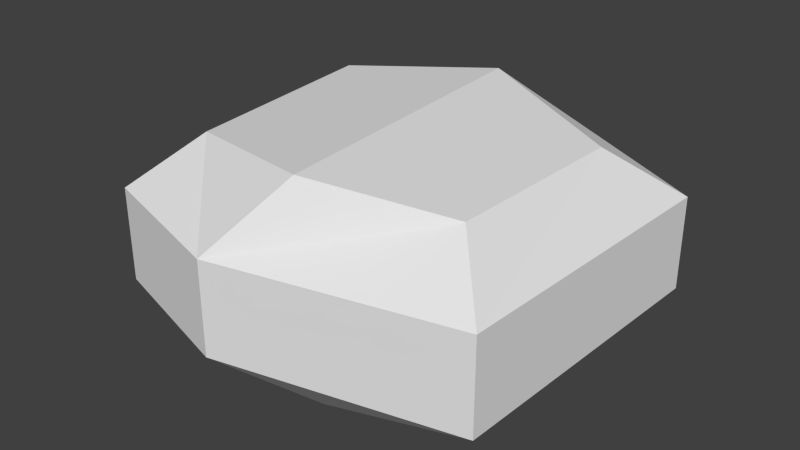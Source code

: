 # Source: rock.blend  (saved by Blender 2.72.0; exported with 4.5.12 LTS)
import bpy
from mathutils import Matrix  # noqa: F401  (used for matrix-valued properties, if any)

bpy.ops.wm.read_factory_settings(use_empty=True)
scene = bpy.context.scene
scene.name = 'Scene'

# ---- collections
col_collection_1 = bpy.data.collections.new('Collection 1'); scene.collection.children.link(col_collection_1)

# ---- world
world_world = bpy.data.worlds.new('World'); scene.world = world_world
world_world.color = (0.05088, 0.05088, 0.05088)
world_world.use_sun_shadow = False
world_world.sun_shadow_jitter_overblur = 0.0
world_world.cycles.sampling_method = 'MANUAL'
world_world.cycles.sample_map_resolution = 256

# ---- meshes
me_cube_002 = bpy.data.meshes.new('Cube.002')
me_cube_002.from_pydata([(0.5191, 0.2854, 0.05246), (0.4891, 0.6849, 0.05246), (0.7571, 0.6266, 0.05246), (0.7471, 0.3366, 0.05246), (0.5191, 0.2854, 0.1426), (0.4891, 0.6849, 0.1426), (0.7571, 0.6266, 0.1426), (0.7471, 0.3366, 0.1426), (0.5829, 0.352, -0.0007281), (0.5629, 0.6187, -0.0007281), (0.6859, 0.5586, -0.0007281), (0.6832, 0.4041, -0.0007281), (0.5744, 0.3388, 0.211), (0.5523, 0.6326, 0.211), (0.7, 0.5726, 0.1909), (0.6958, 0.3903, 0.1909), (0.3834, 0.3231, 0.05841), (0.3534, 0.632, 0.05841), (0.3834, 0.3231, 0.1485), (0.3534, 0.632, 0.1485), (0.4471, 0.3897, 0.005228), (0.4271, 0.5658, 0.005228), (0.4336, 0.3761, 0.1968), (0.4115, 0.5793, 0.1968)], [], [(12, 13, 23, 22), (5, 6, 2, 1), (6, 7, 3, 2), (7, 4, 0, 3), (3, 0, 8, 11), (4, 7, 15, 12), (8, 9, 10, 11), (2, 3, 11, 10), (1, 2, 10, 9), (4, 12, 22, 18), (15, 14, 13, 12), (7, 6, 14, 15), (6, 5, 13, 14), (13, 5, 19, 23), (18, 19, 17, 16), (16, 17, 21, 20), (19, 18, 22, 23), (1, 9, 21, 17), (8, 0, 16, 20), (9, 8, 20, 21), (0, 4, 18, 16), (5, 1, 17, 19)])
_uv = me_cube_002.uv_layers.new(name='UVMap')
_uv.uv.foreach_set('vector', [0.05341, 0.2654, 0.3806, 0.2573, 0.3368, 0.4393, 0.1097, 0.4364, 0.5209, 0.8475, 0.5209, 0.5031, 0.6209, 0.5031, 0.6209, 0.8475, 0.8082, 0.3645, 0.8082, 0.0, 0.9083, 1.686e-08, 0.9083, 0.3645, 0.1918, 0.5041, 0.1918, 0.7887, 0.09169, 0.7887, 0.09169, 0.5041, 0.09169, 0.5041, 0.09169, 0.7887, 1.212e-08, 0.709, 0.0, 0.5847, 0.1918, 0.7887, 0.1918, 0.5041, 0.2454, 0.5702, 0.2678, 0.721, 0.5809, 0.07542, 0.5744, 0.4112, 0.4448, 0.3212, 0.4645, 0.1284, 0.9083, 0.3645, 0.9083, 1.686e-08, 1.0, 0.08199, 1.0, 0.2761, 0.6209, 0.8475, 0.6209, 0.5031, 0.7126, 0.5705, 0.7126, 0.7376, 0.0, 0.3388, 0.05341, 0.2654, 0.1097, 0.4364, 0.05627, 0.5041, 0.09728, 0.1068, 0.2983, 0.07935, 0.3806, 0.2573, 0.05341, 0.2654, 0.03224, 0.04769, 0.3518, 0.0, 0.2983, 0.07935, 0.09728, 0.1068, 0.5209, 0.5031, 0.5209, 0.8475, 0.4448, 0.756, 0.4672, 0.5587, 0.3806, 0.2573, 0.4448, 0.3278, 0.401, 0.5041, 0.3368, 0.4393, 0.9044, 0.5031, 0.9044, 0.8929, 0.8043, 0.8929, 0.8043, 0.5031, 0.8043, 0.5031, 0.8043, 0.8929, 0.7126, 0.801, 0.7126, 0.5785, 0.401, 0.5041, 0.05627, 0.5041, 0.1097, 0.4364, 0.3368, 0.4393, 0.6524, 0.5031, 0.5744, 0.4112, 0.7303, 0.3616, 0.8082, 0.4534, 0.5809, 0.07542, 0.6621, 0.0, 0.8082, 0.06362, 0.7271, 0.139, 0.5744, 0.4112, 0.5809, 0.07542, 0.7271, 0.139, 0.7303, 0.3616, 0.09169, 0.7887, 0.1918, 0.7887, 0.1984, 0.9604, 0.0983, 0.9604, 0.5209, 0.8475, 0.6209, 0.8475, 0.6143, 1.0, 0.5143, 1.0])
me_cube_002.use_remesh_preserve_volume = False
me_cube_002.use_remesh_preserve_attributes = False
me_cube_002.use_mirror_vertex_groups = False
me_cube_002.update()

# ---- objects
ob_cube = bpy.data.objects.new('Cube', me_cube_002)

# ---- transforms, parenting, visibility, modifiers, constraints
ob_cube.location = (0.0, -1.0, 0.0)
ob_cube.lineart.crease_threshold = 0.0

# ---- collection membership
col_collection_1.objects.link(ob_cube)

# ---- scene / render settings (as saved in the file)
scene.frame_start = 1; scene.frame_end = 250; scene.frame_set(1)
scene.render.engine = 'BLENDER_EEVEE_NEXT'
scene.render.image_settings.color_mode = 'RGB'
scene.render.image_settings.compression = 90
scene.render.resolution_percentage = 50
scene.render.dither_intensity = 0.0
scene.cycles.use_denoising = False
scene.cycles.samples = 10
scene.cycles.sampling_pattern = 'TABULATED_SOBOL'
scene.cycles.light_sampling_threshold = 0.0
scene.cycles.use_adaptive_sampling = False
scene.cycles.use_light_tree = False
scene.cycles.blur_glossy = 0.0
scene.cycles.volume_bounces = 1
scene.cycles.pixel_filter_type = 'GAUSSIAN'
scene.cycles.sample_clamp_indirect = 0.0
scene.view_settings.view_transform = 'Standard'
bpy.context.view_layer.update()

# ---- added for rendering (the .blend has no active camera and no usable light): camera, sun
cam_auto = bpy.data.cameras.new('AutoCamera')
cam_auto.lens = 50.0
cam_auto.sensor_width = 36.0
cam_auto.clip_end = 1000.0
ob_auto_camera = bpy.data.objects.new('AutoCamera', cam_auto)
scene.collection.objects.link(ob_auto_camera)
ob_auto_camera.location = (1.11602, -1.18786, 0.553787)
ob_auto_camera.rotation_euler = (1.09748, -7.21219e-08, 0.694738)
scene.camera = ob_auto_camera
light_auto_sun = bpy.data.lights.new('AutoSun', 'SUN')
light_auto_sun.energy = 3.0
light_auto_sun.angle = 0.0523599
ob_auto_sun = bpy.data.objects.new('AutoSun', light_auto_sun)
scene.collection.objects.link(ob_auto_sun)
ob_auto_sun.rotation_euler = (0.872665, 0.174533, 0.523599)
bpy.context.view_layer.update()
